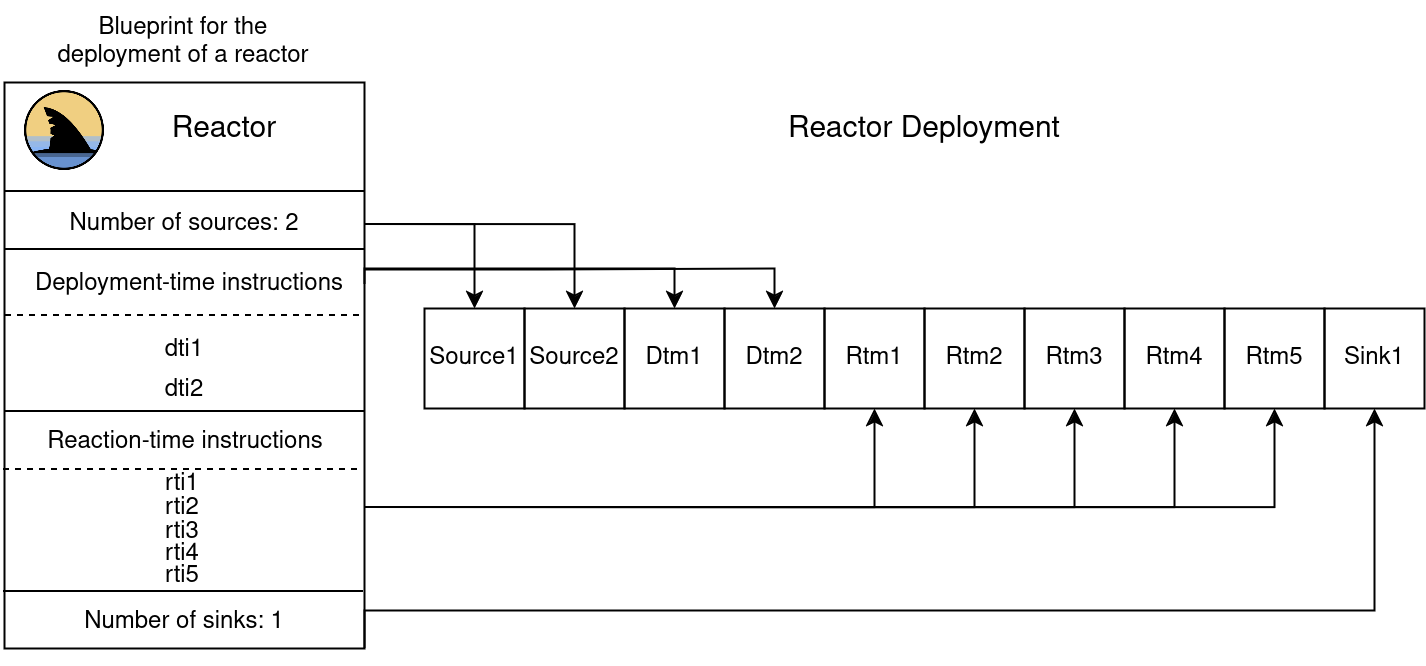

The diagram above was exported from draw.io. Its source (the exported page's mxGraphModel, read from the mxfile embedded in the PNG):
<mxGraphModel dx="994" dy="579" grid="1" gridSize="10" guides="1" tooltips="1" connect="1" arrows="1" fold="1" page="1" pageScale="1" pageWidth="850" pageHeight="1100" math="0" shadow="0">
  <root>
    <mxCell id="0" />
    <mxCell id="1" parent="0" />
    <mxCell id="dv1p76Y_VaUTGWlZhiRW-24" value="" style="shape=image;verticalLabelPosition=bottom;labelBackgroundColor=default;verticalAlign=top;aspect=fixed;imageAspect=0;image=data:image/png,(base64 omitted: 17740 chars);" vertex="1" parent="1">
      <mxGeometry x="80" y="200" width="40" height="40" as="geometry" />
    </mxCell>
    <mxCell id="dv1p76Y_VaUTGWlZhiRW-107" style="edgeStyle=orthogonalEdgeStyle;rounded=0;orthogonalLoop=1;jettySize=auto;html=1;exitX=1;exitY=0.25;exitDx=0;exitDy=0;entryX=0.5;entryY=0;entryDx=0;entryDy=0;" edge="1" parent="1" source="dv1p76Y_VaUTGWlZhiRW-74" target="dv1p76Y_VaUTGWlZhiRW-95">
      <mxGeometry relative="1" as="geometry">
        <Array as="points">
          <mxPoint x="305" y="267" />
        </Array>
      </mxGeometry>
    </mxCell>
    <mxCell id="dv1p76Y_VaUTGWlZhiRW-108" style="edgeStyle=orthogonalEdgeStyle;rounded=0;orthogonalLoop=1;jettySize=auto;html=1;exitX=1;exitY=0.25;exitDx=0;exitDy=0;entryX=0.5;entryY=0;entryDx=0;entryDy=0;" edge="1" parent="1" source="dv1p76Y_VaUTGWlZhiRW-74" target="dv1p76Y_VaUTGWlZhiRW-97">
      <mxGeometry relative="1" as="geometry">
        <Array as="points">
          <mxPoint x="355" y="267" />
        </Array>
      </mxGeometry>
    </mxCell>
    <mxCell id="dv1p76Y_VaUTGWlZhiRW-114" style="edgeStyle=orthogonalEdgeStyle;rounded=0;orthogonalLoop=1;jettySize=auto;html=1;exitX=1;exitY=0.75;exitDx=0;exitDy=0;entryX=0.5;entryY=1;entryDx=0;entryDy=0;" edge="1" parent="1" source="dv1p76Y_VaUTGWlZhiRW-74" target="dv1p76Y_VaUTGWlZhiRW-100">
      <mxGeometry relative="1" as="geometry" />
    </mxCell>
    <mxCell id="dv1p76Y_VaUTGWlZhiRW-115" style="edgeStyle=orthogonalEdgeStyle;rounded=0;orthogonalLoop=1;jettySize=auto;html=1;exitX=1;exitY=0.75;exitDx=0;exitDy=0;entryX=0.5;entryY=1;entryDx=0;entryDy=0;" edge="1" parent="1" source="dv1p76Y_VaUTGWlZhiRW-74" target="dv1p76Y_VaUTGWlZhiRW-101">
      <mxGeometry relative="1" as="geometry" />
    </mxCell>
    <mxCell id="dv1p76Y_VaUTGWlZhiRW-116" style="edgeStyle=orthogonalEdgeStyle;rounded=0;orthogonalLoop=1;jettySize=auto;html=1;exitX=1;exitY=0.75;exitDx=0;exitDy=0;entryX=0.5;entryY=1;entryDx=0;entryDy=0;" edge="1" parent="1" source="dv1p76Y_VaUTGWlZhiRW-74" target="dv1p76Y_VaUTGWlZhiRW-102">
      <mxGeometry relative="1" as="geometry" />
    </mxCell>
    <mxCell id="dv1p76Y_VaUTGWlZhiRW-117" style="edgeStyle=orthogonalEdgeStyle;rounded=0;orthogonalLoop=1;jettySize=auto;html=1;exitX=1;exitY=0.75;exitDx=0;exitDy=0;entryX=0.5;entryY=1;entryDx=0;entryDy=0;" edge="1" parent="1" source="dv1p76Y_VaUTGWlZhiRW-74" target="dv1p76Y_VaUTGWlZhiRW-103">
      <mxGeometry relative="1" as="geometry" />
    </mxCell>
    <mxCell id="dv1p76Y_VaUTGWlZhiRW-118" style="edgeStyle=orthogonalEdgeStyle;rounded=0;orthogonalLoop=1;jettySize=auto;html=1;exitX=1;exitY=0.75;exitDx=0;exitDy=0;entryX=0.5;entryY=1;entryDx=0;entryDy=0;" edge="1" parent="1" source="dv1p76Y_VaUTGWlZhiRW-74" target="dv1p76Y_VaUTGWlZhiRW-104">
      <mxGeometry relative="1" as="geometry" />
    </mxCell>
    <mxCell id="dv1p76Y_VaUTGWlZhiRW-119" style="edgeStyle=orthogonalEdgeStyle;rounded=0;orthogonalLoop=1;jettySize=auto;html=1;exitX=1;exitY=1;exitDx=0;exitDy=0;entryX=0.5;entryY=1;entryDx=0;entryDy=0;" edge="1" parent="1" source="dv1p76Y_VaUTGWlZhiRW-74" target="dv1p76Y_VaUTGWlZhiRW-105">
      <mxGeometry relative="1" as="geometry">
        <mxPoint x="560" y="530" as="targetPoint" />
        <Array as="points">
          <mxPoint x="250" y="460" />
          <mxPoint x="755" y="460" />
        </Array>
      </mxGeometry>
    </mxCell>
    <mxCell id="dv1p76Y_VaUTGWlZhiRW-74" value="" style="rounded=0;whiteSpace=wrap;html=1;fillColor=none;" vertex="1" parent="1">
      <mxGeometry x="70" y="196" width="180" height="283" as="geometry" />
    </mxCell>
    <mxCell id="dv1p76Y_VaUTGWlZhiRW-75" value="&lt;font style=&quot;font-size: 15px;&quot;&gt;Reactor&lt;/font&gt;" style="text;html=1;align=center;verticalAlign=middle;whiteSpace=wrap;rounded=0;fillColor=none;strokeColor=none;" vertex="1" parent="1">
      <mxGeometry x="100" y="200" width="160" height="40" as="geometry" />
    </mxCell>
    <mxCell id="dv1p76Y_VaUTGWlZhiRW-76" value="" style="endArrow=none;html=1;rounded=0;endSize=6;" edge="1" parent="1">
      <mxGeometry width="50" height="50" relative="1" as="geometry">
        <mxPoint x="70" y="250" as="sourcePoint" />
        <mxPoint x="250" y="250" as="targetPoint" />
      </mxGeometry>
    </mxCell>
    <mxCell id="dv1p76Y_VaUTGWlZhiRW-77" value="Number of sources: 2" style="text;html=1;align=center;verticalAlign=middle;whiteSpace=wrap;rounded=0;" vertex="1" parent="1">
      <mxGeometry x="95" y="252" width="130" height="30" as="geometry" />
    </mxCell>
    <mxCell id="dv1p76Y_VaUTGWlZhiRW-109" style="edgeStyle=orthogonalEdgeStyle;rounded=0;orthogonalLoop=1;jettySize=auto;html=1;exitX=1;exitY=0.5;exitDx=0;exitDy=0;entryX=0.5;entryY=0;entryDx=0;entryDy=0;" edge="1" parent="1" source="dv1p76Y_VaUTGWlZhiRW-78" target="dv1p76Y_VaUTGWlZhiRW-98">
      <mxGeometry relative="1" as="geometry">
        <Array as="points">
          <mxPoint x="250" y="289" />
          <mxPoint x="405" y="289" />
        </Array>
      </mxGeometry>
    </mxCell>
    <mxCell id="dv1p76Y_VaUTGWlZhiRW-110" style="edgeStyle=orthogonalEdgeStyle;rounded=0;orthogonalLoop=1;jettySize=auto;html=1;exitX=1;exitY=0.25;exitDx=0;exitDy=0;entryX=0.5;entryY=0;entryDx=0;entryDy=0;" edge="1" parent="1" source="dv1p76Y_VaUTGWlZhiRW-78" target="dv1p76Y_VaUTGWlZhiRW-99">
      <mxGeometry relative="1" as="geometry" />
    </mxCell>
    <mxCell id="dv1p76Y_VaUTGWlZhiRW-78" value="Deployment-time instructions" style="text;html=1;align=center;verticalAlign=middle;whiteSpace=wrap;rounded=0;" vertex="1" parent="1">
      <mxGeometry x="75" y="282" width="175" height="30" as="geometry" />
    </mxCell>
    <mxCell id="dv1p76Y_VaUTGWlZhiRW-79" value="" style="endArrow=none;html=1;rounded=0;endSize=6;" edge="1" parent="1">
      <mxGeometry width="50" height="50" relative="1" as="geometry">
        <mxPoint x="70" y="279" as="sourcePoint" />
        <mxPoint x="250" y="279" as="targetPoint" />
      </mxGeometry>
    </mxCell>
    <mxCell id="dv1p76Y_VaUTGWlZhiRW-80" value="" style="endArrow=none;html=1;rounded=0;endSize=6;" edge="1" parent="1">
      <mxGeometry width="50" height="50" relative="1" as="geometry">
        <mxPoint x="70" y="360" as="sourcePoint" />
        <mxPoint x="250" y="360" as="targetPoint" />
      </mxGeometry>
    </mxCell>
    <mxCell id="dv1p76Y_VaUTGWlZhiRW-81" value="dti1" style="text;html=1;align=center;verticalAlign=middle;whiteSpace=wrap;rounded=0;" vertex="1" parent="1">
      <mxGeometry x="130" y="315" width="60" height="30" as="geometry" />
    </mxCell>
    <mxCell id="dv1p76Y_VaUTGWlZhiRW-82" value="dti2" style="text;html=1;align=center;verticalAlign=middle;whiteSpace=wrap;rounded=0;" vertex="1" parent="1">
      <mxGeometry x="130" y="335" width="60" height="30" as="geometry" />
    </mxCell>
    <mxCell id="dv1p76Y_VaUTGWlZhiRW-83" value="" style="endArrow=none;dashed=1;html=1;rounded=0;" edge="1" parent="1">
      <mxGeometry width="50" height="50" relative="1" as="geometry">
        <mxPoint x="70" y="312" as="sourcePoint" />
        <mxPoint x="250" y="312" as="targetPoint" />
      </mxGeometry>
    </mxCell>
    <mxCell id="dv1p76Y_VaUTGWlZhiRW-84" value="Reaction-time instructions" style="text;html=1;align=center;verticalAlign=middle;whiteSpace=wrap;rounded=0;" vertex="1" parent="1">
      <mxGeometry x="72.5" y="361" width="175" height="30" as="geometry" />
    </mxCell>
    <mxCell id="dv1p76Y_VaUTGWlZhiRW-85" value="" style="endArrow=none;html=1;rounded=0;endSize=6;" edge="1" parent="1">
      <mxGeometry width="50" height="50" relative="1" as="geometry">
        <mxPoint x="69" y="450" as="sourcePoint" />
        <mxPoint x="249" y="450" as="targetPoint" />
      </mxGeometry>
    </mxCell>
    <mxCell id="dv1p76Y_VaUTGWlZhiRW-86" value="rti1" style="text;html=1;align=center;verticalAlign=middle;whiteSpace=wrap;rounded=0;" vertex="1" parent="1">
      <mxGeometry x="129" y="382" width="60" height="30" as="geometry" />
    </mxCell>
    <mxCell id="dv1p76Y_VaUTGWlZhiRW-87" value="rti2" style="text;html=1;align=center;verticalAlign=middle;whiteSpace=wrap;rounded=0;" vertex="1" parent="1">
      <mxGeometry x="129" y="394" width="60" height="30" as="geometry" />
    </mxCell>
    <mxCell id="dv1p76Y_VaUTGWlZhiRW-88" value="" style="endArrow=none;dashed=1;html=1;rounded=0;" edge="1" parent="1">
      <mxGeometry width="50" height="50" relative="1" as="geometry">
        <mxPoint x="69" y="389" as="sourcePoint" />
        <mxPoint x="249" y="389" as="targetPoint" />
      </mxGeometry>
    </mxCell>
    <mxCell id="dv1p76Y_VaUTGWlZhiRW-89" value="&lt;div&gt;rti5&lt;/div&gt;" style="text;html=1;align=center;verticalAlign=middle;whiteSpace=wrap;rounded=0;" vertex="1" parent="1">
      <mxGeometry x="129" y="428" width="60" height="30" as="geometry" />
    </mxCell>
    <mxCell id="dv1p76Y_VaUTGWlZhiRW-90" value="rti3" style="text;html=1;align=center;verticalAlign=middle;whiteSpace=wrap;rounded=0;" vertex="1" parent="1">
      <mxGeometry x="129" y="406" width="60" height="30" as="geometry" />
    </mxCell>
    <mxCell id="dv1p76Y_VaUTGWlZhiRW-91" value="rti4" style="text;html=1;align=center;verticalAlign=middle;whiteSpace=wrap;rounded=0;" vertex="1" parent="1">
      <mxGeometry x="129" y="417" width="60" height="30" as="geometry" />
    </mxCell>
    <mxCell id="dv1p76Y_VaUTGWlZhiRW-93" value="Number of sinks: 1" style="text;html=1;align=center;verticalAlign=middle;whiteSpace=wrap;rounded=0;" vertex="1" parent="1">
      <mxGeometry x="95" y="451" width="130" height="30" as="geometry" />
    </mxCell>
    <mxCell id="dv1p76Y_VaUTGWlZhiRW-94" value="Blueprint for the &lt;br&gt;deployment of a reactor" style="text;html=1;align=center;verticalAlign=middle;whiteSpace=wrap;rounded=0;" vertex="1" parent="1">
      <mxGeometry x="67.75" y="155" width="182.5" height="41" as="geometry" />
    </mxCell>
    <mxCell id="dv1p76Y_VaUTGWlZhiRW-95" value="Source1" style="rounded=0;whiteSpace=wrap;html=1;fillColor=none;" vertex="1" parent="1">
      <mxGeometry x="280" y="309" width="50" height="50" as="geometry" />
    </mxCell>
    <mxCell id="dv1p76Y_VaUTGWlZhiRW-97" value="Source2" style="rounded=0;whiteSpace=wrap;html=1;fillColor=none;" vertex="1" parent="1">
      <mxGeometry x="330" y="309" width="50" height="50" as="geometry" />
    </mxCell>
    <mxCell id="dv1p76Y_VaUTGWlZhiRW-98" value="Dtm1" style="rounded=0;whiteSpace=wrap;html=1;fillColor=none;" vertex="1" parent="1">
      <mxGeometry x="380" y="309" width="50" height="50" as="geometry" />
    </mxCell>
    <mxCell id="dv1p76Y_VaUTGWlZhiRW-99" value="Dtm2" style="rounded=0;whiteSpace=wrap;html=1;fillColor=none;" vertex="1" parent="1">
      <mxGeometry x="430" y="309" width="50" height="50" as="geometry" />
    </mxCell>
    <mxCell id="dv1p76Y_VaUTGWlZhiRW-100" value="Rtm1" style="rounded=0;whiteSpace=wrap;html=1;fillColor=none;" vertex="1" parent="1">
      <mxGeometry x="480" y="309" width="50" height="50" as="geometry" />
    </mxCell>
    <mxCell id="dv1p76Y_VaUTGWlZhiRW-101" value="Rtm2" style="rounded=0;whiteSpace=wrap;html=1;fillColor=none;" vertex="1" parent="1">
      <mxGeometry x="530" y="309" width="50" height="50" as="geometry" />
    </mxCell>
    <mxCell id="dv1p76Y_VaUTGWlZhiRW-102" value="Rtm3" style="rounded=0;whiteSpace=wrap;html=1;fillColor=none;" vertex="1" parent="1">
      <mxGeometry x="580" y="309" width="50" height="50" as="geometry" />
    </mxCell>
    <mxCell id="dv1p76Y_VaUTGWlZhiRW-103" value="Rtm4" style="rounded=0;whiteSpace=wrap;html=1;fillColor=none;" vertex="1" parent="1">
      <mxGeometry x="630" y="309" width="50" height="50" as="geometry" />
    </mxCell>
    <mxCell id="dv1p76Y_VaUTGWlZhiRW-104" value="Rtm5" style="rounded=0;whiteSpace=wrap;html=1;fillColor=none;" vertex="1" parent="1">
      <mxGeometry x="680" y="309" width="50" height="50" as="geometry" />
    </mxCell>
    <mxCell id="dv1p76Y_VaUTGWlZhiRW-105" value="Sink1" style="rounded=0;whiteSpace=wrap;html=1;fillColor=none;" vertex="1" parent="1">
      <mxGeometry x="730" y="309" width="50" height="50" as="geometry" />
    </mxCell>
    <mxCell id="dv1p76Y_VaUTGWlZhiRW-120" value="&lt;font style=&quot;font-size: 15px;&quot;&gt;Reactor Deployment&lt;/font&gt;" style="text;html=1;align=center;verticalAlign=middle;whiteSpace=wrap;rounded=0;fillColor=none;strokeColor=none;" vertex="1" parent="1">
      <mxGeometry x="450" y="200" width="160" height="40" as="geometry" />
    </mxCell>
  </root>
</mxGraphModel>